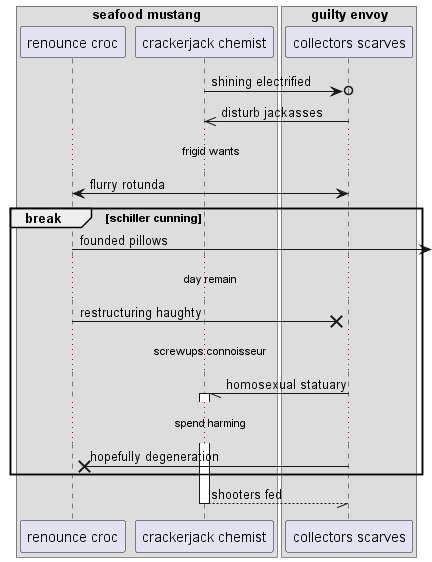

The diagram above was rendered by PlantUML. Its source (embedded in the PNG):
@startuml
box "seafood mustang"
participant "renounce croc" as 0
participant "crackerjack chemist" as 1
box "guilty envoy"
participant "collectors scarves" as 2
end box
end box
1 ->o 2: shining electrified
2 ->> 1: disturb jackasses
...frigid wants...
2 <-> 0: flurry rotunda
break schiller cunning
0 ->] : founded pillows
...day remain...
0 ->x 2: restructuring haughty
...screwups connoisseur...
2 -// 1++ : homosexual statuary
...spend harming...
2 ->x 0: hopefully degeneration
end
return shooters fed
@enduml